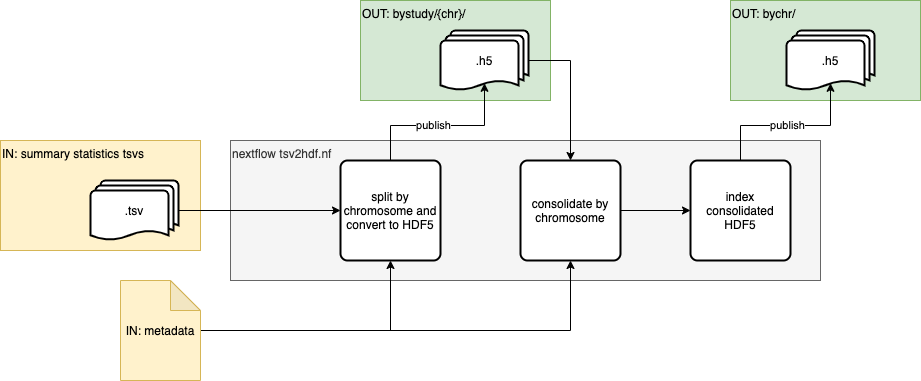

The diagram above was exported from draw.io. Its source (the exported page's mxGraphModel, read from the mxfile embedded in the PNG):
<mxGraphModel dx="946" dy="589" grid="1" gridSize="10" guides="1" tooltips="1" connect="1" arrows="1" fold="1" page="1" pageScale="1" pageWidth="827" pageHeight="1169" math="0" shadow="0">
  <root>
    <mxCell id="0" />
    <mxCell id="1" parent="0" />
    <mxCell id="lb3V0Ye_AS3_gQ9sAwrW-29" value="nextflow tsv2hdf.nf" style="rounded=0;whiteSpace=wrap;html=1;align=left;fillColor=#f5f5f5;strokeColor=#666666;fontColor=#333333;verticalAlign=top;" vertex="1" parent="1">
      <mxGeometry x="250" y="230" width="590" height="140" as="geometry" />
    </mxCell>
    <mxCell id="lb3V0Ye_AS3_gQ9sAwrW-8" value="IN: summary statistics tsvs" style="rounded=0;whiteSpace=wrap;html=1;verticalAlign=top;align=left;fillColor=#fff2cc;strokeColor=#d6b656;" vertex="1" parent="1">
      <mxGeometry x="20" y="230" width="200" height="110" as="geometry" />
    </mxCell>
    <mxCell id="lb3V0Ye_AS3_gQ9sAwrW-7" value="OUT: bystudy/{chr}/" style="rounded=0;whiteSpace=wrap;html=1;verticalAlign=top;align=left;fillColor=#d5e8d4;strokeColor=#82b366;" vertex="1" parent="1">
      <mxGeometry x="380" y="90" width="190" height="100" as="geometry" />
    </mxCell>
    <mxCell id="lb3V0Ye_AS3_gQ9sAwrW-6" value="" style="edgeStyle=orthogonalEdgeStyle;rounded=0;orthogonalLoop=1;jettySize=auto;html=1;entryX=0.5;entryY=0.88;entryDx=0;entryDy=0;entryPerimeter=0;" edge="1" parent="1" source="lb3V0Ye_AS3_gQ9sAwrW-1" target="lb3V0Ye_AS3_gQ9sAwrW-4">
      <mxGeometry relative="1" as="geometry">
        <mxPoint x="410" y="170" as="targetPoint" />
      </mxGeometry>
    </mxCell>
    <mxCell id="lb3V0Ye_AS3_gQ9sAwrW-9" value="publish" style="edgeLabel;html=1;align=center;verticalAlign=middle;resizable=0;points=[];" vertex="1" connectable="0" parent="lb3V0Ye_AS3_gQ9sAwrW-6">
      <mxGeometry x="-0.1005" y="1" relative="1" as="geometry">
        <mxPoint as="offset" />
      </mxGeometry>
    </mxCell>
    <mxCell id="lb3V0Ye_AS3_gQ9sAwrW-1" value="split by chromosome and convert to HDF5" style="rounded=1;whiteSpace=wrap;html=1;absoluteArcSize=1;arcSize=14;strokeWidth=2;" vertex="1" parent="1">
      <mxGeometry x="360" y="250" width="100" height="100" as="geometry" />
    </mxCell>
    <mxCell id="lb3V0Ye_AS3_gQ9sAwrW-3" value="" style="edgeStyle=orthogonalEdgeStyle;rounded=0;orthogonalLoop=1;jettySize=auto;html=1;" edge="1" parent="1" source="lb3V0Ye_AS3_gQ9sAwrW-2" target="lb3V0Ye_AS3_gQ9sAwrW-1">
      <mxGeometry relative="1" as="geometry" />
    </mxCell>
    <mxCell id="lb3V0Ye_AS3_gQ9sAwrW-2" value=".tsv" style="strokeWidth=2;html=1;shape=mxgraph.flowchart.multi-document;whiteSpace=wrap;" vertex="1" parent="1">
      <mxGeometry x="110" y="270" width="88" height="60" as="geometry" />
    </mxCell>
    <mxCell id="lb3V0Ye_AS3_gQ9sAwrW-4" value=".h5" style="strokeWidth=2;html=1;shape=mxgraph.flowchart.multi-document;whiteSpace=wrap;" vertex="1" parent="1">
      <mxGeometry x="460" y="120" width="88" height="60" as="geometry" />
    </mxCell>
    <mxCell id="lb3V0Ye_AS3_gQ9sAwrW-22" value="" style="edgeStyle=orthogonalEdgeStyle;rounded=0;orthogonalLoop=1;jettySize=auto;html=1;" edge="1" parent="1" source="lb3V0Ye_AS3_gQ9sAwrW-10" target="lb3V0Ye_AS3_gQ9sAwrW-21">
      <mxGeometry relative="1" as="geometry" />
    </mxCell>
    <mxCell id="lb3V0Ye_AS3_gQ9sAwrW-10" value="consolidate by chromosome" style="rounded=1;whiteSpace=wrap;html=1;absoluteArcSize=1;arcSize=14;strokeWidth=2;" vertex="1" parent="1">
      <mxGeometry x="540" y="250" width="100" height="100" as="geometry" />
    </mxCell>
    <mxCell id="lb3V0Ye_AS3_gQ9sAwrW-12" value="" style="edgeStyle=orthogonalEdgeStyle;rounded=0;orthogonalLoop=1;jettySize=auto;html=1;entryX=0.5;entryY=0;entryDx=0;entryDy=0;exitX=1;exitY=0.5;exitDx=0;exitDy=0;exitPerimeter=0;" edge="1" parent="1" source="lb3V0Ye_AS3_gQ9sAwrW-4" target="lb3V0Ye_AS3_gQ9sAwrW-10">
      <mxGeometry relative="1" as="geometry">
        <mxPoint x="650" y="145" as="targetPoint" />
      </mxGeometry>
    </mxCell>
    <mxCell id="lb3V0Ye_AS3_gQ9sAwrW-18" value="OUT: bychr/" style="rounded=0;whiteSpace=wrap;html=1;verticalAlign=top;align=left;fillColor=#d5e8d4;strokeColor=#82b366;" vertex="1" parent="1">
      <mxGeometry x="750" y="90" width="190" height="100" as="geometry" />
    </mxCell>
    <mxCell id="lb3V0Ye_AS3_gQ9sAwrW-19" value=".h5" style="strokeWidth=2;html=1;shape=mxgraph.flowchart.multi-document;whiteSpace=wrap;" vertex="1" parent="1">
      <mxGeometry x="806" y="120" width="88" height="60" as="geometry" />
    </mxCell>
    <mxCell id="lb3V0Ye_AS3_gQ9sAwrW-20" value="" style="edgeStyle=orthogonalEdgeStyle;rounded=0;orthogonalLoop=1;jettySize=auto;html=1;entryX=0.5;entryY=0.88;entryDx=0;entryDy=0;entryPerimeter=0;exitX=0.5;exitY=0;exitDx=0;exitDy=0;" edge="1" parent="1" target="lb3V0Ye_AS3_gQ9sAwrW-19" source="lb3V0Ye_AS3_gQ9sAwrW-21">
      <mxGeometry relative="1" as="geometry">
        <mxPoint x="803" y="310" as="sourcePoint" />
        <mxPoint x="873" y="310" as="targetPoint" />
      </mxGeometry>
    </mxCell>
    <mxCell id="lb3V0Ye_AS3_gQ9sAwrW-23" value="publish" style="edgeLabel;html=1;align=center;verticalAlign=middle;resizable=0;points=[];" vertex="1" connectable="0" parent="lb3V0Ye_AS3_gQ9sAwrW-20">
      <mxGeometry x="-0.518" y="1" relative="1" as="geometry">
        <mxPoint x="41" as="offset" />
      </mxGeometry>
    </mxCell>
    <mxCell id="lb3V0Ye_AS3_gQ9sAwrW-21" value="index consolidated HDF5" style="rounded=1;whiteSpace=wrap;html=1;absoluteArcSize=1;arcSize=14;strokeWidth=2;" vertex="1" parent="1">
      <mxGeometry x="710" y="250" width="100" height="100" as="geometry" />
    </mxCell>
    <mxCell id="lb3V0Ye_AS3_gQ9sAwrW-26" value="" style="edgeStyle=orthogonalEdgeStyle;rounded=0;orthogonalLoop=1;jettySize=auto;html=1;entryX=0.5;entryY=1;entryDx=0;entryDy=0;" edge="1" parent="1" source="lb3V0Ye_AS3_gQ9sAwrW-24" target="lb3V0Ye_AS3_gQ9sAwrW-1">
      <mxGeometry relative="1" as="geometry">
        <mxPoint x="360" y="420" as="targetPoint" />
      </mxGeometry>
    </mxCell>
    <mxCell id="lb3V0Ye_AS3_gQ9sAwrW-28" value="" style="edgeStyle=orthogonalEdgeStyle;rounded=0;orthogonalLoop=1;jettySize=auto;html=1;entryX=0.5;entryY=1;entryDx=0;entryDy=0;" edge="1" parent="1" source="lb3V0Ye_AS3_gQ9sAwrW-24" target="lb3V0Ye_AS3_gQ9sAwrW-10">
      <mxGeometry relative="1" as="geometry">
        <mxPoint x="610" y="410" as="targetPoint" />
      </mxGeometry>
    </mxCell>
    <mxCell id="lb3V0Ye_AS3_gQ9sAwrW-24" value="IN: metadata" style="shape=note;whiteSpace=wrap;html=1;backgroundOutline=1;darkOpacity=0.05;align=center;fillColor=#fff2cc;strokeColor=#d6b656;" vertex="1" parent="1">
      <mxGeometry x="140" y="370" width="80" height="100" as="geometry" />
    </mxCell>
  </root>
</mxGraphModel>